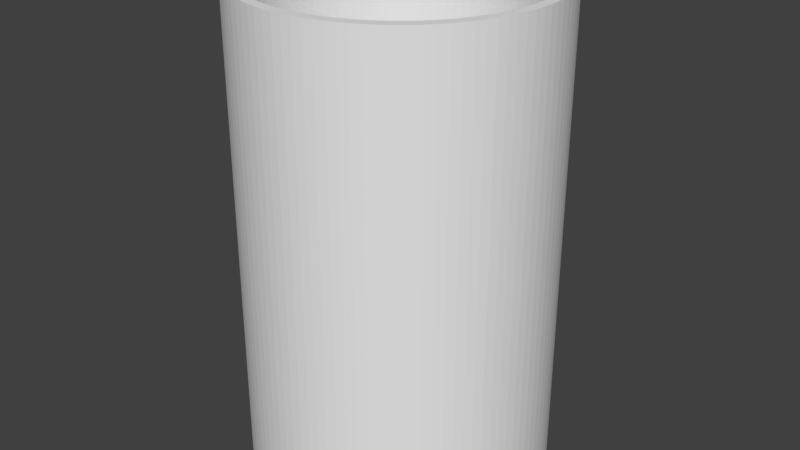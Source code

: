 # Source: staubsauger_adapter.blend  (saved by Blender 2.76.0; exported with 4.5.12 LTS)
import bpy
from mathutils import Matrix  # noqa: F401  (used for matrix-valued properties, if any)

bpy.ops.wm.read_factory_settings(use_empty=True)
scene = bpy.context.scene
scene.name = 'Scene'

# ---- collections
col_collection_1 = bpy.data.collections.new('Collection 1'); scene.collection.children.link(col_collection_1)

# ---- world
world_world = bpy.data.worlds.new('World'); scene.world = world_world
world_world.color = (0.05088, 0.05088, 0.05088)
world_world.use_sun_shadow = False
world_world.sun_shadow_jitter_overblur = 0.0
world_world.cycles.sampling_method = 'MANUAL'
world_world.cycles.sample_map_resolution = 256

# ---- meshes
me_cylinder_001 = bpy.data.meshes.new('Cylinder.001')
me_cylinder_001.from_pydata([(0.0, 19.0, -30.0), (0.0, 19.0, 30.0), (1.193, 18.96, 30.0), (1.193, 18.96, -30.0), (17.67, 6.994, -30.0), (18.07, 5.871, -30.0), (18.4, 4.725, -30.0), (18.66, 3.56, -30.0), (18.85, 2.381, -30.0), (18.96, 1.193, -30.0), (19.0, -7.629e-06, -30.0), (18.96, -1.193, -30.0), (18.85, -2.381, -30.0), (18.66, -3.56, -30.0), (18.4, -4.725, -30.0), (18.07, -5.871, -30.0), (17.67, -6.994, -30.0), (17.19, -8.09, -30.0), (16.65, -9.153, -30.0), (16.04, -10.18, -30.0), (15.37, -11.17, -30.0), (14.64, -12.11, -30.0), (13.85, -13.01, -30.0), (13.01, -13.85, -30.0), (12.11, -14.64, -30.0), (11.17, -15.37, -30.0), (10.18, -16.04, -30.0), (9.153, -16.65, -30.0), (8.09, -17.19, -30.0), (6.994, -17.67, -30.0), (5.871, -18.07, -30.0), (4.725, -18.4, -30.0), (3.56, -18.66, -30.0), (2.381, -18.85, -30.0), (1.193, -18.96, -30.0), (-1.979e-05, -19.0, -30.0), (-1.193, -18.96, -30.0), (-2.381, -18.85, -30.0), (-3.56, -18.66, -30.0), (-4.725, -18.4, -30.0), (-5.871, -18.07, -30.0), (-6.994, -17.67, -30.0), (-8.09, -17.19, -30.0), (-9.153, -16.65, -30.0), (-10.18, -16.04, -30.0), (-11.17, -15.37, -30.0), (-12.11, -14.64, -30.0), (-13.01, -13.85, -30.0), (-13.85, -13.01, -30.0), (-14.64, -12.11, -30.0), (-15.37, -11.17, -30.0), (-16.04, -10.18, -30.0), (-16.65, -9.153, -30.0), (-17.19, -8.09, -30.0), (-17.67, -6.994, -30.0), (-18.07, -5.871, -30.0), (-18.4, -4.725, -30.0), (-18.66, -3.56, -30.0), (-18.85, -2.381, -30.0), (-18.96, -1.193, -30.0), (-19.0, 2.742e-05, -30.0), (-17.75, 2.551e-05, -30.0), (-17.71, -1.115, -30.0), (-17.61, -2.225, -30.0), (-17.44, -3.326, -30.0), (-17.19, -4.414, -30.0), (-16.88, -5.485, -30.0), (-16.5, -6.534, -30.0), (-16.06, -7.558, -30.0), (-15.55, -8.551, -30.0), (-14.99, -9.511, -30.0), (-14.36, -10.43, -30.0), (-13.68, -11.31, -30.0), (-12.94, -12.15, -30.0), (-12.15, -12.94, -30.0), (-11.31, -13.68, -30.0), (-10.43, -14.36, -30.0), (-9.511, -14.99, -30.0), (-8.551, -15.55, -30.0), (-7.558, -16.06, -30.0), (-6.534, -16.5, -30.0), (-5.485, -16.88, -30.0), (-4.414, -17.19, -30.0), (-3.326, -17.44, -30.0), (-2.225, -17.61, -30.0), (-1.115, -17.71, -30.0), (-1.848e-05, -17.75, -30.0), (1.115, -17.71, -30.0), (2.225, -17.61, -30.0), (3.326, -17.44, -30.0), (4.414, -17.19, -30.0), (5.485, -16.88, -30.0), (6.534, -16.5, -30.0), (7.558, -16.06, -30.0), (8.551, -15.55, -30.0), (9.511, -14.99, -30.0), (10.43, -14.36, -30.0), (11.31, -13.68, -30.0), (12.15, -12.94, -30.0), (12.94, -12.15, -30.0), (13.68, -11.31, -30.0), (14.36, -10.43, -30.0), (14.99, -9.511, -30.0), (15.55, -8.551, -30.0), (16.06, -7.558, -30.0), (16.5, -6.534, -30.0), (16.88, -5.485, -30.0), (17.19, -4.414, -30.0), (17.44, -3.326, -30.0), (17.61, -2.225, -30.0), (17.71, -1.115, -30.0), (17.75, -7.153e-06, -30.0), (17.71, 1.115, -30.0), (2.381, 18.85, -30.0), (3.56, 18.66, -30.0), (4.725, 18.4, -30.0), (5.871, 18.07, -30.0), (6.994, 17.67, -30.0), (8.09, 17.19, -30.0), (9.153, 16.65, -30.0), (10.18, 16.04, -30.0), (11.17, 15.37, -30.0), (12.11, 14.64, -30.0), (13.01, 13.85, -30.0), (13.85, 13.01, -30.0), (14.64, 12.11, -30.0), (15.37, 11.17, -30.0), (16.04, 10.18, -30.0), (16.65, 9.153, -30.0), (17.19, 8.09, -30.0), (17.61, 2.225, -30.0), (17.44, 3.326, -30.0), (17.19, 4.414, -30.0), (16.88, 5.485, -30.0), (16.5, 6.534, -30.0), (16.06, 7.558, -30.0), (15.55, 8.551, -30.0), (14.99, 9.511, -30.0), (14.36, 10.43, -30.0), (13.68, 11.31, -30.0), (12.94, 12.15, -30.0), (12.15, 12.94, -30.0), (11.31, 13.68, -30.0), (10.43, 14.36, -30.0), (9.511, 14.99, -30.0), (8.551, 15.55, -30.0), (7.558, 16.06, -30.0), (6.534, 16.5, -30.0), (5.485, 16.88, -30.0), (4.414, 17.19, -30.0), (3.326, 17.44, -30.0), (2.225, 17.61, -30.0), (1.115, 17.71, -30.0), (0.0, 17.75, -30.0), (-1.114, 17.71, -30.0), (-2.225, 17.61, -30.0), (-3.326, 17.44, -30.0), (-4.414, 17.19, -30.0), (-5.485, 16.88, -30.0), (-6.534, 16.5, -30.0), (-7.558, 16.06, -30.0), (-8.551, 15.55, -30.0), (-9.511, 14.99, -30.0), (-10.43, 14.36, -30.0), (-11.31, 13.68, -30.0), (-12.15, 12.94, -30.0), (-12.94, 12.15, -30.0), (-13.68, 11.31, -30.0), (-14.36, 10.43, -30.0), (-14.99, 9.511, -30.0), (-15.55, 8.551, -30.0), (-16.06, 7.558, -30.0), (-16.5, 6.534, -30.0), (-16.88, 5.485, -30.0), (-17.19, 4.414, -30.0), (-17.44, 3.326, -30.0), (-17.61, 2.225, -30.0), (-17.71, 1.115, -30.0), (-18.96, 1.193, -30.0), (-18.85, 2.381, -30.0), (-18.66, 3.56, -30.0), (-18.4, 4.725, -30.0), (-18.07, 5.871, -30.0), (-17.67, 6.994, -30.0), (-17.19, 8.09, -30.0), (-16.65, 9.153, -30.0), (-16.04, 10.18, -30.0), (-15.37, 11.17, -30.0), (-14.64, 12.11, -30.0), (-13.85, 13.01, -30.0), (-13.01, 13.85, -30.0), (-12.11, 14.64, -30.0), (-11.17, 15.37, -30.0), (-10.18, 16.04, -30.0), (-9.153, 16.65, -30.0), (-8.09, 17.19, -30.0), (-6.994, 17.67, -30.0), (-5.871, 18.07, -30.0), (-4.725, 18.4, -30.0), (-3.56, 18.66, -30.0), (-2.381, 18.85, -30.0), (-1.193, 18.96, -30.0), (-1.193, 18.96, 30.0), (-1.979e-05, -19.0, 30.0), (-1.848e-05, -17.75, 30.0), (-1.115, -17.71, 30.0), (-2.225, -17.61, 30.0), (-3.326, -17.44, 30.0), (-4.414, -17.19, 30.0), (-5.485, -16.88, 30.0), (-6.534, -16.5, 30.0), (-7.558, -16.06, 30.0), (-8.551, -15.55, 30.0), (-9.511, -14.99, 30.0), (-10.43, -14.36, 30.0), (-11.31, -13.68, 30.0), (-12.15, -12.94, 30.0), (-12.94, -12.15, 30.0), (-13.68, -11.31, 30.0), (-14.36, -10.43, 30.0), (-14.99, -9.511, 30.0), (-15.55, -8.551, 30.0), (-16.06, -7.558, 30.0), (-16.5, -6.534, 30.0), (-16.88, -5.485, 30.0), (-17.19, -4.414, 30.0), (-17.44, -3.326, 30.0), (-17.61, -2.225, 30.0), (-17.71, -1.115, 30.0), (-17.75, 2.551e-05, 30.0), (-17.71, 1.115, 30.0), (-17.61, 2.225, 30.0), (-17.44, 3.326, 30.0), (-17.19, 4.414, 30.0), (-16.88, 5.485, 30.0), (-16.5, 6.534, 30.0), (-16.06, 7.558, 30.0), (-15.55, 8.551, 30.0), (-14.99, 9.511, 30.0), (-14.36, 10.43, 30.0), (-13.68, 11.31, 30.0), (-12.94, 12.15, 30.0), (-12.15, 12.94, 30.0), (-11.31, 13.68, 30.0), (-10.43, 14.36, 30.0), (-9.511, 14.99, 30.0), (-8.551, 15.55, 30.0), (-7.558, 16.06, 30.0), (-6.534, 16.5, 30.0), (-5.485, 16.88, 30.0), (-4.414, 17.19, 30.0), (-3.326, 17.44, 30.0), (-2.225, 17.61, 30.0), (-1.114, 17.71, 30.0), (0.0, 17.75, 30.0), (1.115, 17.71, 30.0), (-2.381, 18.85, 30.0), (-3.56, 18.66, 30.0), (-4.725, 18.4, 30.0), (-5.871, 18.07, 30.0), (-6.994, 17.67, 30.0), (-8.09, 17.19, 30.0), (-9.153, 16.65, 30.0), (-10.18, 16.04, 30.0), (-11.17, 15.37, 30.0), (-12.11, 14.64, 30.0), (-13.01, 13.85, 30.0), (-13.85, 13.01, 30.0), (-14.64, 12.11, 30.0), (-15.37, 11.17, 30.0), (-16.04, 10.18, 30.0), (-16.65, 9.153, 30.0), (-17.19, 8.09, 30.0), (-17.67, 6.994, 30.0), (-18.07, 5.871, 30.0), (-18.4, 4.725, 30.0), (-18.66, 3.56, 30.0), (-18.85, 2.381, 30.0), (-18.96, 1.193, 30.0), (-19.0, 2.742e-05, 30.0), (-18.96, -1.193, 30.0), (-18.85, -2.381, 30.0), (-18.66, -3.56, 30.0), (-18.4, -4.725, 30.0), (-18.07, -5.871, 30.0), (-17.67, -6.994, 30.0), (-17.19, -8.09, 30.0), (-16.65, -9.153, 30.0), (-16.04, -10.18, 30.0), (-15.37, -11.17, 30.0), (-14.64, -12.11, 30.0), (-13.85, -13.01, 30.0), (-13.01, -13.85, 30.0), (-12.11, -14.64, 30.0), (-11.17, -15.37, 30.0), (-10.18, -16.04, 30.0), (-9.153, -16.65, 30.0), (-8.09, -17.19, 30.0), (-6.994, -17.67, 30.0), (-5.871, -18.07, 30.0), (-4.725, -18.4, 30.0), (-3.56, -18.66, 30.0), (-2.381, -18.85, 30.0), (-1.193, -18.96, 30.0), (2.225, 17.61, 30.0), (3.326, 17.44, 30.0), (4.414, 17.19, 30.0), (5.485, 16.88, 30.0), (6.534, 16.5, 30.0), (7.558, 16.06, 30.0), (8.551, 15.55, 30.0), (9.511, 14.99, 30.0), (10.43, 14.36, 30.0), (11.31, 13.68, 30.0), (12.15, 12.94, 30.0), (12.94, 12.15, 30.0), (13.68, 11.31, 30.0), (14.36, 10.43, 30.0), (14.99, 9.511, 30.0), (15.55, 8.551, 30.0), (16.06, 7.558, 30.0), (16.5, 6.534, 30.0), (16.88, 5.485, 30.0), (17.19, 4.414, 30.0), (17.44, 3.326, 30.0), (17.61, 2.225, 30.0), (17.71, 1.115, 30.0), (17.75, -7.153e-06, 30.0), (17.71, -1.115, 30.0), (17.61, -2.225, 30.0), (17.44, -3.326, 30.0), (17.19, -4.414, 30.0), (16.88, -5.485, 30.0), (16.5, -6.534, 30.0), (16.06, -7.558, 30.0), (15.55, -8.551, 30.0), (14.99, -9.511, 30.0), (14.36, -10.43, 30.0), (13.68, -11.31, 30.0), (12.94, -12.15, 30.0), (12.15, -12.94, 30.0), (11.31, -13.68, 30.0), (10.43, -14.36, 30.0), (9.511, -14.99, 30.0), (8.551, -15.55, 30.0), (7.558, -16.06, 30.0), (6.534, -16.5, 30.0), (5.485, -16.88, 30.0), (4.414, -17.19, 30.0), (3.326, -17.44, 30.0), (2.225, -17.61, 30.0), (1.115, -17.71, 30.0), (1.193, -18.96, 30.0), (2.381, -18.85, 30.0), (3.56, -18.66, 30.0), (4.725, -18.4, 30.0), (5.871, -18.07, 30.0), (6.994, -17.67, 30.0), (8.09, -17.19, 30.0), (9.153, -16.65, 30.0), (10.18, -16.04, 30.0), (11.17, -15.37, 30.0), (12.11, -14.64, 30.0), (13.01, -13.85, 30.0), (13.85, -13.01, 30.0), (14.64, -12.11, 30.0), (15.37, -11.17, 30.0), (16.04, -10.18, 30.0), (16.65, -9.153, 30.0), (17.19, -8.09, 30.0), (17.67, -6.994, 30.0), (18.07, -5.871, 30.0), (18.4, -4.725, 30.0), (18.66, -3.56, 30.0), (18.85, -2.381, 30.0), (18.96, -1.193, 30.0), (19.0, -7.629e-06, 30.0), (18.96, 1.193, 30.0), (18.85, 2.381, 30.0), (18.66, 3.56, 30.0), (18.4, 4.725, 30.0), (18.07, 5.871, 30.0), (17.67, 6.994, 30.0), (17.19, 8.09, 30.0), (16.65, 9.153, 30.0), (16.04, 10.18, 30.0), (15.37, 11.17, 30.0), (14.64, 12.11, 30.0), (13.85, 13.01, 30.0), (13.01, 13.85, 30.0), (12.11, 14.64, 30.0), (11.17, 15.37, 30.0), (10.18, 16.04, 30.0), (9.153, 16.65, 30.0), (8.09, 17.19, 30.0), (6.994, 17.67, 30.0), (5.871, 18.07, 30.0), (4.725, 18.4, 30.0), (3.56, 18.66, 30.0), (2.381, 18.85, 30.0)], [], [(0, 1, 2, 3), (4, 5, 6, 7, 8, 9, 10, 11, 12, 13, 14, 15, 16, 17, 18, 19, 20, 21, 22, 23, 24, 25, 26, 27, 28, 29, 30, 31, 32, 33, 34, 35, 36, 37, 38, 39, 40, 41, 42, 43, 44, 45, 46, 47, 48, 49, 50, 51, 52, 53, 54, 55, 56, 57, 58, 59, 60, 61, 62, 63, 64, 65, 66, 67, 68, 69, 70, 71, 72, 73, 74, 75, 76, 77, 78, 79, 80, 81, 82, 83, 84, 85, 86, 87, 88, 89, 90, 91, 92, 93, 94, 95, 96, 97, 98, 99, 100, 101, 102, 103, 104, 105, 106, 107, 108, 109, 110, 111, 112), (0, 3, 113, 114, 115, 116, 117, 118, 119, 120, 121, 122, 123, 124, 125, 126, 127, 128, 129, 4, 112, 130, 131, 132, 133, 134, 135, 136, 137, 138, 139, 140, 141, 142, 143, 144, 145, 146, 147, 148, 149, 150, 151, 152, 153, 154, 155, 156, 157, 158, 159, 160, 161, 162, 163, 164, 165, 166, 167, 168, 169, 170, 171, 172, 173, 174, 175, 176, 177, 61, 60, 178, 179, 180, 181, 182, 183, 184, 185, 186, 187, 188, 189, 190, 191, 192, 193, 194, 195, 196, 197, 198, 199, 200, 201), (201, 202, 1, 0), (203, 204, 205, 206, 207, 208, 209, 210, 211, 212, 213, 214, 215, 216, 217, 218, 219, 220, 221, 222, 223, 224, 225, 226, 227, 228, 229, 230, 231, 232, 233, 234, 235, 236, 237, 238, 239, 240, 241, 242, 243, 244, 245, 246, 247, 248, 249, 250, 251, 252, 253, 254, 255, 202, 256, 257, 258, 259, 260, 261, 262, 263, 264, 265, 266, 267, 268, 269, 270, 271, 272, 273, 274, 275, 276, 277, 278, 279, 280, 281, 282, 283, 284, 285, 286, 287, 288, 289, 290, 291, 292, 293, 294, 295, 296, 297, 298, 299, 300, 301, 302, 303), (1, 202, 255, 304, 305, 306, 307, 308, 309, 310, 311, 312, 313, 314, 315, 316, 317, 318, 319, 320, 321, 322, 323, 324, 325, 326, 327, 328, 329, 330, 331, 332, 333, 334, 335, 336, 337, 338, 339, 340, 341, 342, 343, 344, 345, 346, 347, 348, 349, 350, 351, 204, 203, 352, 353, 354, 355, 356, 357, 358, 359, 360, 361, 362, 363, 364, 365, 366, 367, 368, 369, 370, 371, 372, 373, 374, 375, 376, 377, 378, 379, 380, 381, 382, 383, 384, 385, 386, 387, 388, 389, 390, 391, 392, 393, 394, 395, 396, 397, 398, 399, 2), (3, 2, 399, 113), (113, 399, 398, 114), (114, 398, 397, 115), (115, 397, 396, 116), (116, 396, 395, 117), (117, 395, 394, 118), (118, 394, 393, 119), (119, 393, 392, 120), (120, 392, 391, 121), (121, 391, 390, 122), (122, 390, 389, 123), (123, 389, 388, 124), (124, 388, 387, 125), (125, 387, 386, 126), (126, 386, 385, 127), (127, 385, 384, 128), (128, 384, 383, 129), (129, 383, 382, 4), (4, 382, 381, 5), (5, 381, 380, 6), (6, 380, 379, 7), (7, 379, 378, 8), (8, 378, 377, 9), (9, 377, 376, 10), (10, 376, 375, 11), (11, 375, 374, 12), (12, 374, 373, 13), (13, 373, 372, 14), (14, 372, 371, 15), (15, 371, 370, 16), (16, 370, 369, 17), (17, 369, 368, 18), (18, 368, 367, 19), (19, 367, 366, 20), (20, 366, 365, 21), (21, 365, 364, 22), (22, 364, 363, 23), (23, 363, 362, 24), (24, 362, 361, 25), (25, 361, 360, 26), (26, 360, 359, 27), (27, 359, 358, 28), (28, 358, 357, 29), (29, 357, 356, 30), (30, 356, 355, 31), (31, 355, 354, 32), (32, 354, 353, 33), (33, 353, 352, 34), (34, 352, 203, 35), (35, 203, 303, 36), (36, 303, 302, 37), (37, 302, 301, 38), (38, 301, 300, 39), (39, 300, 299, 40), (40, 299, 298, 41), (41, 298, 297, 42), (42, 297, 296, 43), (43, 296, 295, 44), (44, 295, 294, 45), (45, 294, 293, 46), (46, 293, 292, 47), (47, 292, 291, 48), (48, 291, 290, 49), (49, 290, 289, 50), (50, 289, 288, 51), (51, 288, 287, 52), (52, 287, 286, 53), (53, 286, 285, 54), (54, 285, 284, 55), (55, 284, 283, 56), (56, 283, 282, 57), (57, 282, 281, 58), (58, 281, 280, 59), (59, 280, 279, 60), (60, 279, 278, 178), (178, 278, 277, 179), (179, 277, 276, 180), (180, 276, 275, 181), (181, 275, 274, 182), (182, 274, 273, 183), (183, 273, 272, 184), (184, 272, 271, 185), (185, 271, 270, 186), (186, 270, 269, 187), (187, 269, 268, 188), (188, 268, 267, 189), (189, 267, 266, 190), (190, 266, 265, 191), (191, 265, 264, 192), (192, 264, 263, 193), (193, 263, 262, 194), (194, 262, 261, 195), (195, 261, 260, 196), (196, 260, 259, 197), (197, 259, 258, 198), (198, 258, 257, 199), (199, 257, 256, 200), (200, 256, 202, 201), (153, 152, 255, 254), (154, 153, 254, 253), (152, 151, 304, 255), (155, 154, 253, 252), (151, 150, 305, 304), (156, 155, 252, 251), (150, 149, 306, 305), (157, 156, 251, 250), (149, 148, 307, 306), (158, 157, 250, 249), (148, 147, 308, 307), (159, 158, 249, 248), (147, 146, 309, 308), (160, 159, 248, 247), (146, 145, 310, 309), (161, 160, 247, 246), (145, 144, 311, 310), (162, 161, 246, 245), (144, 143, 312, 311), (163, 162, 245, 244), (143, 142, 313, 312), (164, 163, 244, 243), (142, 141, 314, 313), (165, 164, 243, 242), (141, 140, 315, 314), (166, 165, 242, 241), (140, 139, 316, 315), (167, 166, 241, 240), (139, 138, 317, 316), (168, 167, 240, 239), (138, 137, 318, 317), (169, 168, 239, 238), (137, 136, 319, 318), (170, 169, 238, 237), (136, 135, 320, 319), (171, 170, 237, 236), (135, 134, 321, 320), (172, 171, 236, 235), (134, 133, 322, 321), (173, 172, 235, 234), (133, 132, 323, 322), (174, 173, 234, 233), (132, 131, 324, 323), (175, 174, 233, 232), (131, 130, 325, 324), (176, 175, 232, 231), (130, 112, 326, 325), (177, 176, 231, 230), (112, 111, 327, 326), (61, 177, 230, 229), (111, 110, 328, 327), (62, 61, 229, 228), (110, 109, 329, 328), (63, 62, 228, 227), (109, 108, 330, 329), (64, 63, 227, 226), (108, 107, 331, 330), (65, 64, 226, 225), (107, 106, 332, 331), (66, 65, 225, 224), (106, 105, 333, 332), (67, 66, 224, 223), (105, 104, 334, 333), (68, 67, 223, 222), (104, 103, 335, 334), (69, 68, 222, 221), (103, 102, 336, 335), (70, 69, 221, 220), (102, 101, 337, 336), (71, 70, 220, 219), (101, 100, 338, 337), (72, 71, 219, 218), (100, 99, 339, 338), (73, 72, 218, 217), (99, 98, 340, 339), (74, 73, 217, 216), (98, 97, 341, 340), (75, 74, 216, 215), (97, 96, 342, 341), (76, 75, 215, 214), (96, 95, 343, 342), (77, 76, 214, 213), (95, 94, 344, 343), (78, 77, 213, 212), (94, 93, 345, 344), (79, 78, 212, 211), (93, 92, 346, 345), (80, 79, 211, 210), (92, 91, 347, 346), (81, 80, 210, 209), (91, 90, 348, 347), (82, 81, 209, 208), (90, 89, 349, 348), (83, 82, 208, 207), (89, 88, 350, 349), (84, 83, 207, 206), (88, 87, 351, 350), (85, 84, 206, 205), (87, 86, 204, 351), (86, 85, 205, 204)])
me_cylinder_001.use_remesh_preserve_volume = False
me_cylinder_001.use_remesh_preserve_attributes = False
me_cylinder_001.use_mirror_vertex_groups = False
me_cylinder_001.update()

# ---- objects
ob_cylinder = bpy.data.objects.new('Cylinder', me_cylinder_001)

# ---- transforms, parenting, visibility, modifiers, constraints
ob_cylinder.location = (-0.839, -2.016, 0.4848)
ob_cylinder.lineart.crease_threshold = 0.0

# ---- collection membership
col_collection_1.objects.link(ob_cylinder)

# ---- scene / render settings (as saved in the file)
scene.frame_start = 1; scene.frame_end = 250; scene.frame_set(1)
scene.render.engine = 'BLENDER_EEVEE_NEXT'
scene.render.resolution_percentage = 50
scene.render.dither_intensity = 0.0
scene.cycles.use_denoising = False
scene.cycles.samples = 10
scene.cycles.sampling_pattern = 'TABULATED_SOBOL'
scene.cycles.light_sampling_threshold = 0.0
scene.cycles.use_adaptive_sampling = False
scene.cycles.use_light_tree = False
scene.cycles.blur_glossy = 0.0
scene.cycles.pixel_filter_type = 'GAUSSIAN'
scene.cycles.sample_clamp_indirect = 0.0
scene.view_settings.view_transform = 'Standard'
scene.unit_settings.scale_length = 0.001
bpy.context.view_layer.update()

# ---- added for rendering (the .blend has no active camera and no usable light): camera, sun
cam_auto = bpy.data.cameras.new('AutoCamera')
cam_auto.lens = 50.0
cam_auto.sensor_width = 36.0
cam_auto.clip_end = 1307.91
ob_auto_camera = bpy.data.objects.new('AutoCamera', cam_auto)
scene.collection.objects.link(ob_auto_camera)
ob_auto_camera.location = (73.6861, -91.4464, 60.1049)
ob_auto_camera.rotation_euler = (1.09748, -7.21219e-08, 0.694738)
scene.camera = ob_auto_camera
light_auto_sun = bpy.data.lights.new('AutoSun', 'SUN')
light_auto_sun.energy = 3.0
light_auto_sun.angle = 0.0523599
ob_auto_sun = bpy.data.objects.new('AutoSun', light_auto_sun)
scene.collection.objects.link(ob_auto_sun)
ob_auto_sun.rotation_euler = (0.872665, 0.174533, 0.523599)
bpy.context.view_layer.update()
